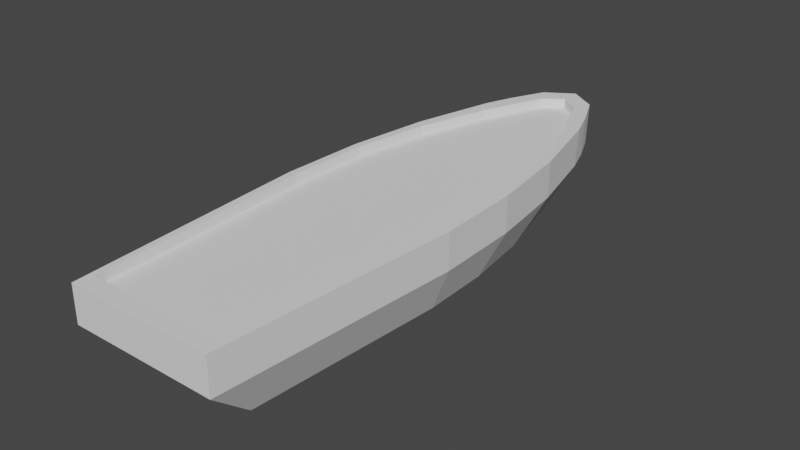 # Source: ship.blend  (saved by Blender 3.2.14; exported with 4.5.12 LTS)
import bpy
from mathutils import Matrix  # noqa: F401  (used for matrix-valued properties, if any)

bpy.ops.wm.read_factory_settings(use_empty=True)
scene = bpy.context.scene
scene.name = 'Scene'

# ---- collections
col_ship = bpy.data.collections.new('Ship'); scene.collection.children.link(col_ship)

# ---- world
world_world = bpy.data.worlds.new('World'); scene.world = world_world
world_world.use_nodes = True; world_world.node_tree.nodes.clear()
_N = world_world.node_tree.nodes; _L = world_world.node_tree.links
n0 = _N.new('ShaderNodeOutputWorld'); n0.name = 'World Output'; n0.location = (300, 300)
n1 = _N.new('ShaderNodeBackground'); n1.name = 'Background'; n1.location = (10, 300)
n1.inputs[0].default_value = (0.05088, 0.05088, 0.05088, 1.0)
_L.new(n1.outputs[0], n0.inputs[0])
n0.is_active_output = True
world_world.color = (0.05088, 0.05088, 0.05088)
world_world.use_sun_shadow = False
world_world.sun_shadow_jitter_overblur = 0.0

# ---- meshes
me_plane = bpy.data.meshes.new('Plane')
me_plane.from_pydata([(0.0, -4.612, 0.0), (1.24, -1.0, 0.0), (1.0, -4.612, 0.0), (1.034, 1.506, 0.0), (0.0, -1.0, 0.0), (0.0, 3.979, 0.0), (0.7231, 2.758, 0.0), (0.0, 1.489, 0.0), (0.0, 0.2447, 0.0), (1.201, 0.2636, 0.0), (0.0, 2.734, 0.0), (0.4928, 3.369, 0.0), (1.08, -3.408, 0.0), (1.16, -2.204, 0.0), (0.0, -2.204, 0.0), (0.0, -3.408, 0.0), (0.6202, -1.0, 0.0), (0.5, -4.612, 0.0), (0.2464, 3.674, 0.0), (0.517, 1.498, 0.0), (0.6007, 0.2542, 0.0), (0.3616, 2.746, 0.0), (0.5801, -2.204, 0.0), (0.5401, -3.408, 0.0), (0.0, -5.546, 0.856), (1.638, -1.132, 0.856), (1.344, -5.546, 0.856), (1.386, 1.932, 0.856), (0.0, 4.954, 0.856), (1.037, 3.339, 0.856), (1.591, 0.4129, 0.856), (0.8489, 3.869, 0.856), (1.442, -4.075, 0.856), (1.54, -2.603, 0.856), (0.7332, -5.546, 0.856), (0.6174, 4.387, 0.856), (0.0, -5.546, 1.519), (1.638, -1.132, 1.519), (1.344, -5.546, 1.519), (1.386, 1.932, 1.519), (0.0, 4.954, 1.519), (1.006, 3.462, 1.519), (1.591, 0.4129, 1.519), (0.8161, 3.965, 1.519), (1.442, -4.075, 1.519), (1.54, -2.603, 1.519), (0.7332, -5.546, 1.519), (0.5162, 4.614, 1.519), (0.0, -5.234, 1.519), (1.502, -1.14, 1.519), (1.276, -5.234, 1.519), (1.231, 1.789, 1.519), (0.0, 4.572, 1.519), (0.8449, 3.126, 1.519), (1.46, 0.3568, 1.519), (0.6039, 3.723, 1.519), (1.325, -4.067, 1.519), (1.41, -2.58, 1.519), (0.7841, -5.234, 1.519), (0.3571, 4.316, 1.519), (0.0, -5.178, 1.342), (1.502, -1.14, 1.342), (1.276, -5.178, 1.342), (1.231, 1.789, 1.342), (0.0, 4.572, 1.342), (0.8449, 3.126, 1.342), (1.46, 0.3568, 1.342), (0.5823, 3.776, 1.342), (1.325, -4.045, 1.342), (1.41, -2.575, 1.342), (0.7841, -5.178, 1.342), (0.3571, 4.316, 1.342)], [], [(16, 1, 9, 20), (23, 15, 0, 17), (16, 4, 14, 22), (19, 3, 6, 21), (20, 9, 3, 19), (21, 6, 11, 18), (22, 14, 15, 23), (13, 22, 23, 12), (10, 21, 18, 5), (8, 20, 19, 7), (7, 19, 21, 10), (1, 16, 22, 13), (12, 23, 17, 2), (4, 16, 20, 8), (5, 18, 35, 28), (3, 9, 30, 27), (12, 2, 26, 32), (17, 0, 24, 34), (2, 17, 34, 26), (1, 13, 33, 25), (13, 12, 32, 33), (18, 11, 31, 35), (6, 3, 27, 29), (11, 6, 29, 31), (9, 1, 25, 30), (26, 34, 46, 38), (34, 24, 36, 46), (31, 29, 41, 43), (28, 35, 47, 40), (35, 31, 43, 47), (25, 33, 45, 37), (32, 26, 38, 44), (29, 27, 39, 41), (27, 30, 42, 39), (33, 32, 44, 45), (30, 25, 37, 42), (40, 47, 59, 52), (47, 43, 55, 59), (37, 45, 57, 49), (44, 38, 50, 56), (41, 39, 51, 53), (39, 42, 54, 51), (45, 44, 56, 57), (42, 37, 49, 54), (38, 46, 58, 50), (46, 36, 48, 58), (43, 41, 53, 55), (56, 50, 62, 68), (53, 51, 63, 65), (51, 54, 66, 63), (57, 56, 68, 69), (54, 49, 61, 66), (50, 58, 70, 62), (58, 48, 60, 70), (55, 53, 65, 67), (52, 59, 71, 64), (59, 55, 67, 71), (49, 57, 69, 61), (69, 68, 62, 70, 60, 64, 71, 67, 65, 63, 66, 61)])
_uv = me_plane.uv_layers.new(name='UVMap')
_uv.uv.foreach_set('vector', [0.75, 0.0, 1.0, 0.0, 1.0, 0.5, 0.75, 0.375, 0.75, 0.0, 0.5, 0.0, 0.5, 0.0, 0.75, 0.0, 0.75, 0.0, 0.5, 0.0, 0.5, 0.0, 0.75, 0.0, 0.75, 0.75, 1.0, 1.0, 0.75, 1.0, 0.625, 0.875, 0.75, 0.375, 1.0, 0.5, 1.0, 1.0, 0.75, 0.75, 0.625, 0.875, 0.75, 1.0, 0.625, 1.0, 0.5625, 1.0, 0.75, 0.0, 0.5, 0.0, 0.5, 0.0, 0.75, 0.0, 1.0, 0.0, 0.75, 0.0, 0.75, 0.0, 1.0, 0.0, 0.5, 0.75, 0.625, 0.875, 0.5625, 1.0, 0.5, 1.0, 0.5, 0.25, 0.75, 0.375, 0.75, 0.75, 0.5, 0.5, 0.5, 0.5, 0.75, 0.75, 0.625, 0.875, 0.5, 0.75, 1.0, 0.0, 0.75, 0.0, 0.75, 0.0, 1.0, 0.0, 1.0, 0.0, 0.75, 0.0, 0.75, 0.0, 1.0, 0.0, 0.5, 0.0, 0.75, 0.0, 0.75, 0.375, 0.5, 0.25, 0.5, 1.0, 0.5625, 1.0, 0.5987, 1.0, 0.5, 1.0, 1.0, 1.0, 1.0, 0.5, 1.0, 0.5, 1.0, 1.0, 1.0, 0.0, 1.0, 0.0, 1.0, 0.0, 1.0, 0.0, 0.75, 0.0, 0.5, 0.0, 0.5, 0.0, 0.75, 0.0, 1.0, 0.0, 0.75, 0.0, 0.75, 0.0, 1.0, 0.0, 1.0, 0.0, 1.0, 0.0, 1.0, 0.0, 1.0, 0.0, 1.0, 0.0, 1.0, 0.0, 1.0, 0.0, 1.0, 0.0, 0.5625, 1.0, 0.625, 1.0, 0.6817, 1.0, 0.5987, 1.0, 0.75, 1.0, 1.0, 1.0, 1.0, 1.0, 0.7702, 1.0, 0.625, 1.0, 0.75, 1.0, 0.7702, 1.0, 0.6817, 1.0, 1.0, 0.5, 1.0, 0.0, 1.0, 0.0, 1.0, 0.5, 1.0, 0.0, 0.75, 0.0, 0.75, 0.0, 1.0, 0.0, 0.75, 0.0, 0.5, 0.0, 0.5, 0.0, 0.75, 0.0, 0.6817, 1.0, 0.7702, 1.0, 0.75, 1.0, 0.6657, 1.0, 0.5, 1.0, 0.5987, 1.0, 0.5625, 1.0, 0.5, 1.0, 0.5987, 1.0, 0.6817, 1.0, 0.6657, 1.0, 0.5625, 1.0, 1.0, 0.0, 1.0, 0.0, 1.0, 0.0, 1.0, 0.0, 1.0, 0.0, 1.0, 0.0, 1.0, 0.0, 1.0, 0.0, 0.7702, 1.0, 1.0, 1.0, 1.0, 1.0, 0.75, 1.0, 1.0, 1.0, 1.0, 0.5, 1.0, 0.5, 1.0, 1.0, 1.0, 0.0, 1.0, 0.0, 1.0, 0.0, 1.0, 0.0, 1.0, 0.5, 1.0, 0.0, 1.0, 0.0, 1.0, 0.5, 0.5, 1.0, 0.5625, 1.0, 0.536, 1.0, 0.5, 1.0, 0.5625, 1.0, 0.6657, 1.0, 0.587, 1.0, 0.536, 1.0, 1.0, 0.0, 1.0, 0.0, 1.0, 0.0, 1.0, 0.0, 1.0, 0.0, 1.0, 0.0, 1.0, 0.0, 1.0, 0.0, 0.75, 1.0, 1.0, 1.0, 0.9361, 1.0, 0.6625, 1.0, 1.0, 1.0, 1.0, 0.5, 1.0, 0.5426, 0.9361, 1.0, 1.0, 0.0, 1.0, 0.0, 1.0, 0.0, 1.0, 0.0, 1.0, 0.5, 1.0, 0.0, 1.0, 0.0, 1.0, 0.5426, 1.0, 0.0, 0.75, 0.0, 0.75, 0.0, 1.0, 0.0, 0.75, 0.0, 0.5, 0.0, 0.5, 0.0, 0.75, 0.0, 0.6657, 1.0, 0.75, 1.0, 0.6625, 1.0, 0.587, 1.0, 1.0, 0.0, 1.0, 0.0, 1.0, 0.0, 1.0, 0.0, 0.6625, 1.0, 0.9361, 1.0, 0.9361, 1.0, 0.6625, 1.0, 0.9361, 1.0, 1.0, 0.5426, 1.0, 0.5426, 0.9361, 1.0, 1.0, 0.0, 1.0, 0.0, 1.0, 0.0, 1.0, 0.0, 1.0, 0.5426, 1.0, 0.0, 1.0, 0.0, 1.0, 0.5426, 1.0, 0.0, 0.75, 0.0, 0.75, 0.0, 1.0, 0.0, 0.75, 0.0, 0.5, 0.0, 0.5, 0.0, 0.75, 0.0, 0.587, 1.0, 0.6625, 1.0, 0.6625, 1.0, 0.5803, 1.0, 0.5, 1.0, 0.536, 1.0, 0.536, 1.0, 0.5, 1.0, 0.536, 1.0, 0.587, 1.0, 0.5803, 1.0, 0.536, 1.0, 1.0, 0.0, 1.0, 0.0, 1.0, 0.0, 1.0, 0.0, 1.0, 0.0, 1.0, 0.0, 1.0, 0.0, 0.75, 0.0, 0.5, 0.0, 0.5, 1.0, 0.536, 1.0, 0.5803, 1.0, 0.6625, 1.0, 0.9361, 1.0, 1.0, 0.5426, 1.0, 0.0])
me_plane.update()

# ---- objects
ob_hull = bpy.data.objects.new('Hull', me_plane)

# ---- transforms, parenting, visibility, modifiers, constraints
ob_hull.location = (0.0, 0.0, 0.0)
_m = ob_hull.modifiers.new('Mirror', 'MIRROR')
_m.use_clip = True

# ---- collection membership
col_ship.objects.link(ob_hull)

# ---- scene / render settings (as saved in the file)
scene.frame_start = 1; scene.frame_end = 250; scene.frame_set(1)
scene.render.engine = 'BLENDER_EEVEE_NEXT'
scene.cycles.sampling_pattern = 'TABULATED_SOBOL'
scene.cycles.use_light_tree = False
scene.view_settings.view_transform = 'Filmic'
bpy.context.view_layer.update()

# ---- added for rendering (the .blend has no active camera and no usable light): camera, sun
cam_auto = bpy.data.cameras.new('AutoCamera')
cam_auto.lens = 50.0
cam_auto.sensor_width = 36.0
cam_auto.clip_end = 1000.0
ob_auto_camera = bpy.data.objects.new('AutoCamera', cam_auto)
scene.collection.objects.link(ob_auto_camera)
ob_auto_camera.location = (10.2733, -12.6243, 8.97791)
ob_auto_camera.rotation_euler = (1.09748, -7.21219e-08, 0.694738)
scene.camera = ob_auto_camera
light_auto_sun = bpy.data.lights.new('AutoSun', 'SUN')
light_auto_sun.energy = 3.0
light_auto_sun.angle = 0.0523599
ob_auto_sun = bpy.data.objects.new('AutoSun', light_auto_sun)
scene.collection.objects.link(ob_auto_sun)
ob_auto_sun.rotation_euler = (0.872665, 0.174533, 0.523599)
bpy.context.view_layer.update()
